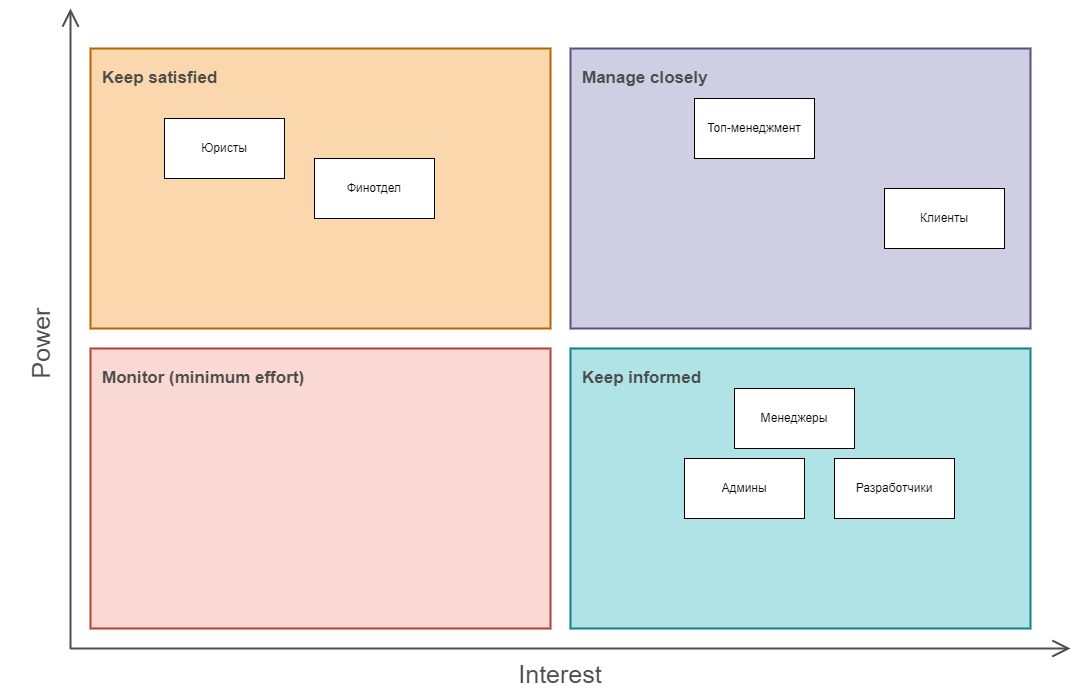

The diagram above was exported from draw.io. Its source (the exported page's mxGraphModel, read from the mxfile embedded in the PNG):
<mxGraphModel dx="3081" dy="1125" grid="1" gridSize="10" guides="1" tooltips="1" connect="1" arrows="1" fold="1" page="1" pageScale="1" pageWidth="1169" pageHeight="827" math="0" shadow="0">
  <root>
    <mxCell id="0" />
    <mxCell id="1" parent="0" />
    <mxCell id="5dMBVWmKWgVw0lH1pa3B-1" value="Monitor (minimum effort)" style="rounded=0;whiteSpace=wrap;html=1;hachureGap=4;strokeWidth=2;verticalAlign=top;labelPosition=center;verticalLabelPosition=middle;align=left;spacingLeft=10;fontSize=17;spacingTop=13;fillColor=#fad9d5;strokeColor=#ae4132;fontStyle=1;fontColor=#4D4D4D;" vertex="1" parent="1">
      <mxGeometry x="-1034" y="390" width="460" height="280" as="geometry" />
    </mxCell>
    <mxCell id="5dMBVWmKWgVw0lH1pa3B-2" value="Keep informed" style="rounded=0;whiteSpace=wrap;html=1;hachureGap=4;strokeWidth=2;verticalAlign=top;labelPosition=center;verticalLabelPosition=middle;align=left;spacingLeft=10;fontSize=17;spacingTop=13;fillColor=#b0e3e6;strokeColor=#0e8088;fontStyle=1;fontColor=#4D4D4D;" vertex="1" parent="1">
      <mxGeometry x="-554" y="390" width="460" height="280" as="geometry" />
    </mxCell>
    <mxCell id="5dMBVWmKWgVw0lH1pa3B-3" value="Manage closely" style="rounded=0;whiteSpace=wrap;html=1;hachureGap=4;strokeWidth=2;verticalAlign=top;labelPosition=center;verticalLabelPosition=middle;align=left;spacingLeft=10;fontSize=17;spacingTop=13;fillColor=#d0cee2;strokeColor=#56517e;fontStyle=1;fontColor=#4D4D4D;" vertex="1" parent="1">
      <mxGeometry x="-554" y="90" width="460" height="280" as="geometry" />
    </mxCell>
    <mxCell id="5dMBVWmKWgVw0lH1pa3B-4" value="Keep satisfied" style="rounded=0;whiteSpace=wrap;html=1;hachureGap=4;strokeWidth=2;verticalAlign=top;labelPosition=center;verticalLabelPosition=middle;align=left;spacingLeft=10;fontSize=17;spacingTop=13;fillColor=#fad7ac;strokeColor=#b46504;fontStyle=1;fontColor=#4D4D4D;" vertex="1" parent="1">
      <mxGeometry x="-1034" y="90" width="460" height="280" as="geometry" />
    </mxCell>
    <mxCell id="5dMBVWmKWgVw0lH1pa3B-5" value="Interest" style="text;strokeColor=none;fillColor=none;html=1;align=center;verticalAlign=middle;whiteSpace=wrap;rounded=0;hachureGap=4;fontSize=25;fontColor=#4D4D4D;" vertex="1" parent="1">
      <mxGeometry x="-594" y="700" width="60" height="30" as="geometry" />
    </mxCell>
    <mxCell id="5dMBVWmKWgVw0lH1pa3B-6" value="Power" style="text;strokeColor=none;fillColor=none;html=1;align=center;verticalAlign=middle;whiteSpace=wrap;rounded=0;hachureGap=4;horizontal=0;fontSize=25;fontColor=#4D4D4D;" vertex="1" parent="1">
      <mxGeometry x="-1114" y="370" width="60" height="30" as="geometry" />
    </mxCell>
    <mxCell id="5dMBVWmKWgVw0lH1pa3B-7" value="" style="edgeStyle=none;orthogonalLoop=1;jettySize=auto;html=1;rounded=0;endArrow=open;startSize=14;endSize=14;sourcePerimeterSpacing=8;targetPerimeterSpacing=8;curved=1;strokeColor=#4D4D4D;strokeWidth=2;" edge="1" parent="1">
      <mxGeometry width="120" relative="1" as="geometry">
        <mxPoint x="-1054" y="690" as="sourcePoint" />
        <mxPoint x="-54" y="690" as="targetPoint" />
        <Array as="points" />
      </mxGeometry>
    </mxCell>
    <mxCell id="5dMBVWmKWgVw0lH1pa3B-8" value="" style="edgeStyle=none;orthogonalLoop=1;jettySize=auto;html=1;rounded=0;endArrow=open;startSize=14;endSize=14;sourcePerimeterSpacing=8;targetPerimeterSpacing=8;curved=1;strokeColor=#4D4D4D;strokeWidth=2;" edge="1" parent="1">
      <mxGeometry width="120" relative="1" as="geometry">
        <mxPoint x="-1054" y="690" as="sourcePoint" />
        <mxPoint x="-1054" y="50" as="targetPoint" />
        <Array as="points" />
      </mxGeometry>
    </mxCell>
    <mxCell id="5dMBVWmKWgVw0lH1pa3B-9" value="Топ-менеджмент" style="rounded=0;whiteSpace=wrap;html=1;" vertex="1" parent="1">
      <mxGeometry x="-430" y="140" width="120" height="60" as="geometry" />
    </mxCell>
    <mxCell id="5dMBVWmKWgVw0lH1pa3B-10" value="Менеджеры" style="rounded=0;whiteSpace=wrap;html=1;" vertex="1" parent="1">
      <mxGeometry x="-390" y="430" width="120" height="60" as="geometry" />
    </mxCell>
    <mxCell id="5dMBVWmKWgVw0lH1pa3B-11" value="Финотдел" style="rounded=0;whiteSpace=wrap;html=1;" vertex="1" parent="1">
      <mxGeometry x="-810" y="200" width="120" height="60" as="geometry" />
    </mxCell>
    <mxCell id="5dMBVWmKWgVw0lH1pa3B-12" value="Разработчики" style="rounded=0;whiteSpace=wrap;html=1;" vertex="1" parent="1">
      <mxGeometry x="-290" y="500" width="120" height="60" as="geometry" />
    </mxCell>
    <mxCell id="5dMBVWmKWgVw0lH1pa3B-13" value="Админы" style="rounded=0;whiteSpace=wrap;html=1;" vertex="1" parent="1">
      <mxGeometry x="-440" y="500" width="120" height="60" as="geometry" />
    </mxCell>
    <mxCell id="5dMBVWmKWgVw0lH1pa3B-14" value="Юристы" style="rounded=0;whiteSpace=wrap;html=1;" vertex="1" parent="1">
      <mxGeometry x="-960" y="160" width="120" height="60" as="geometry" />
    </mxCell>
    <mxCell id="5dMBVWmKWgVw0lH1pa3B-15" value="Клиенты" style="rounded=0;whiteSpace=wrap;html=1;" vertex="1" parent="1">
      <mxGeometry x="-240" y="230" width="120" height="60" as="geometry" />
    </mxCell>
  </root>
</mxGraphModel>